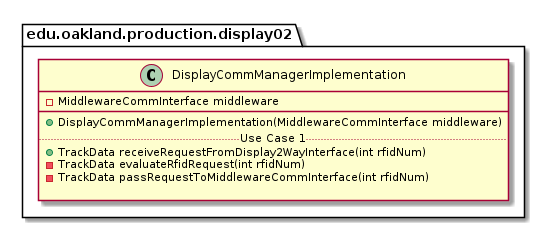

The diagram above was rendered by PlantUML. Its source (embedded in the PNG):
@startuml DisplayCommManagerImplementation

package edu.oakland.production.display02 {
    class DisplayCommManagerImplementation {
        - MiddlewareCommInterface middleware
        __
        + DisplayCommManagerImplementation(MiddlewareCommInterface middleware)
        .. Use Case 1 ..
        + TrackData receiveRequestFromDisplay2WayInterface(int rfidNum)
        - TrackData evaluateRfidRequest(int rfidNum)
        - TrackData passRequestToMiddlewareCommInterface(int rfidNum)
        
    }
}

@enduml